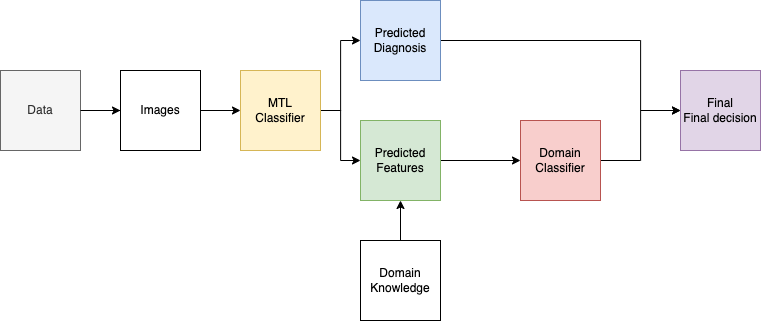

The diagram above was exported from draw.io. Its source (the exported page's mxGraphModel, read from the mxfile embedded in the PNG):
<mxGraphModel dx="1573" dy="1120" grid="1" gridSize="10" guides="1" tooltips="1" connect="1" arrows="1" fold="1" page="1" pageScale="1" pageWidth="850" pageHeight="1100" math="0" shadow="0">
  <root>
    <mxCell id="0" />
    <mxCell id="1" parent="0" />
    <mxCell id="5HCZev191sQHUhC0wr0x-19" style="edgeStyle=orthogonalEdgeStyle;rounded=0;orthogonalLoop=1;jettySize=auto;html=1;entryX=0;entryY=0.5;entryDx=0;entryDy=0;" parent="1" source="5HCZev191sQHUhC0wr0x-21" target="5HCZev191sQHUhC0wr0x-22" edge="1">
      <mxGeometry relative="1" as="geometry" />
    </mxCell>
    <mxCell id="5HCZev191sQHUhC0wr0x-20" style="edgeStyle=orthogonalEdgeStyle;rounded=0;orthogonalLoop=1;jettySize=auto;html=1;entryX=0;entryY=0.5;entryDx=0;entryDy=0;" parent="1" source="5HCZev191sQHUhC0wr0x-21" target="5HCZev191sQHUhC0wr0x-23" edge="1">
      <mxGeometry relative="1" as="geometry" />
    </mxCell>
    <mxCell id="5HCZev191sQHUhC0wr0x-21" value="MTL&lt;br&gt;Classifier" style="whiteSpace=wrap;html=1;aspect=fixed;fillColor=#fff2cc;strokeColor=#d6b656;" parent="1" vertex="1">
      <mxGeometry x="280" y="600" width="80" height="80" as="geometry" />
    </mxCell>
    <mxCell id="5HCZev191sQHUhC0wr0x-31" style="edgeStyle=orthogonalEdgeStyle;rounded=0;orthogonalLoop=1;jettySize=auto;html=1;entryX=0;entryY=0.5;entryDx=0;entryDy=0;" parent="1" source="5HCZev191sQHUhC0wr0x-22" target="5HCZev191sQHUhC0wr0x-28" edge="1">
      <mxGeometry relative="1" as="geometry">
        <Array as="points">
          <mxPoint x="680" y="570" />
          <mxPoint x="680" y="640" />
        </Array>
      </mxGeometry>
    </mxCell>
    <mxCell id="5HCZev191sQHUhC0wr0x-22" value="Predicted&lt;br&gt;Diagnosis" style="whiteSpace=wrap;html=1;aspect=fixed;fillColor=#dae8fc;strokeColor=#6c8ebf;" parent="1" vertex="1">
      <mxGeometry x="400" y="530" width="80" height="80" as="geometry" />
    </mxCell>
    <mxCell id="5HCZev191sQHUhC0wr0x-27" style="edgeStyle=orthogonalEdgeStyle;rounded=0;orthogonalLoop=1;jettySize=auto;html=1;entryX=0;entryY=0.5;entryDx=0;entryDy=0;" parent="1" source="5HCZev191sQHUhC0wr0x-23" target="5HCZev191sQHUhC0wr0x-24" edge="1">
      <mxGeometry relative="1" as="geometry" />
    </mxCell>
    <mxCell id="5HCZev191sQHUhC0wr0x-23" value="Predicted&lt;br&gt;Features&lt;span style=&quot;color: rgba(0 , 0 , 0 , 0) ; font-family: monospace ; font-size: 0px&quot;&gt;%3CmxGraphModel%3E%3Croot%3E%3CmxCell%20id%3D%220%22%2F%3E%3CmxCell%20id%3D%221%22%20parent%3D%220%22%2F%3E%3CmxCell%20id%3D%222%22%20value%3D%22%22%20style%3D%22whiteSpace%3Dwrap%3Bhtml%3D1%3Baspect%3Dfixed%3B%22%20vertex%3D%221%22%20parent%3D%221%22%3E%3CmxGeometry%20x%3D%2230%22%20y%3D%22260%22%20width%3D%2280%22%20height%3D%2280%22%20as%3D%22geometry%22%2F%3E%3C%2FmxCell%3E%3C%2Froot%3E%3C%2FmxGraphModel%3E&lt;/span&gt;" style="whiteSpace=wrap;html=1;aspect=fixed;fillColor=#d5e8d4;strokeColor=#82b366;" parent="1" vertex="1">
      <mxGeometry x="400" y="650" width="80" height="80" as="geometry" />
    </mxCell>
    <mxCell id="5HCZev191sQHUhC0wr0x-30" style="edgeStyle=orthogonalEdgeStyle;rounded=0;orthogonalLoop=1;jettySize=auto;html=1;" parent="1" source="5HCZev191sQHUhC0wr0x-24" target="5HCZev191sQHUhC0wr0x-28" edge="1">
      <mxGeometry relative="1" as="geometry">
        <Array as="points">
          <mxPoint x="680" y="690" />
          <mxPoint x="680" y="640" />
        </Array>
      </mxGeometry>
    </mxCell>
    <mxCell id="5HCZev191sQHUhC0wr0x-24" value="Domain&lt;br&gt;Classifier" style="whiteSpace=wrap;html=1;aspect=fixed;fillColor=#f8cecc;strokeColor=#b85450;" parent="1" vertex="1">
      <mxGeometry x="560" y="650" width="80" height="80" as="geometry" />
    </mxCell>
    <mxCell id="5HCZev191sQHUhC0wr0x-26" style="edgeStyle=orthogonalEdgeStyle;rounded=0;orthogonalLoop=1;jettySize=auto;html=1;entryX=0.5;entryY=1;entryDx=0;entryDy=0;" parent="1" source="5HCZev191sQHUhC0wr0x-25" target="5HCZev191sQHUhC0wr0x-23" edge="1">
      <mxGeometry relative="1" as="geometry" />
    </mxCell>
    <mxCell id="5HCZev191sQHUhC0wr0x-25" value="Domain&lt;br&gt;Knowledge" style="whiteSpace=wrap;html=1;aspect=fixed;" parent="1" vertex="1">
      <mxGeometry x="400" y="770" width="80" height="80" as="geometry" />
    </mxCell>
    <mxCell id="5HCZev191sQHUhC0wr0x-28" value="Final&lt;br&gt;Final decision" style="whiteSpace=wrap;html=1;aspect=fixed;fillColor=#e1d5e7;strokeColor=#9673a6;" parent="1" vertex="1">
      <mxGeometry x="720" y="600" width="80" height="80" as="geometry" />
    </mxCell>
    <mxCell id="SjgSKObDGFZa4r-s0Kym-3" value="" style="edgeStyle=orthogonalEdgeStyle;rounded=0;orthogonalLoop=1;jettySize=auto;html=1;" parent="1" source="5HCZev191sQHUhC0wr0x-32" target="SjgSKObDGFZa4r-s0Kym-1" edge="1">
      <mxGeometry relative="1" as="geometry" />
    </mxCell>
    <mxCell id="5HCZev191sQHUhC0wr0x-32" value="Data" style="whiteSpace=wrap;html=1;aspect=fixed;fillColor=#f5f5f5;fontColor=#333333;strokeColor=#666666;" parent="1" vertex="1">
      <mxGeometry x="40" y="600" width="80" height="80" as="geometry" />
    </mxCell>
    <mxCell id="SjgSKObDGFZa4r-s0Kym-4" value="" style="edgeStyle=orthogonalEdgeStyle;rounded=0;orthogonalLoop=1;jettySize=auto;html=1;" parent="1" source="SjgSKObDGFZa4r-s0Kym-1" target="5HCZev191sQHUhC0wr0x-21" edge="1">
      <mxGeometry relative="1" as="geometry" />
    </mxCell>
    <mxCell id="SjgSKObDGFZa4r-s0Kym-1" value="Images" style="whiteSpace=wrap;html=1;aspect=fixed;" parent="1" vertex="1">
      <mxGeometry x="160" y="600" width="80" height="80" as="geometry" />
    </mxCell>
    <mxCell id="SjgSKObDGFZa4r-s0Kym-2" value="" style="edgeStyle=orthogonalEdgeStyle;rounded=0;orthogonalLoop=1;jettySize=auto;html=1;entryX=0;entryY=0.5;entryDx=0;entryDy=0;endArrow=none;" parent="1" source="5HCZev191sQHUhC0wr0x-32" target="SjgSKObDGFZa4r-s0Kym-1" edge="1">
      <mxGeometry relative="1" as="geometry">
        <mxPoint x="110" y="640" as="sourcePoint" />
        <mxPoint x="270" y="640" as="targetPoint" />
      </mxGeometry>
    </mxCell>
  </root>
</mxGraphModel>